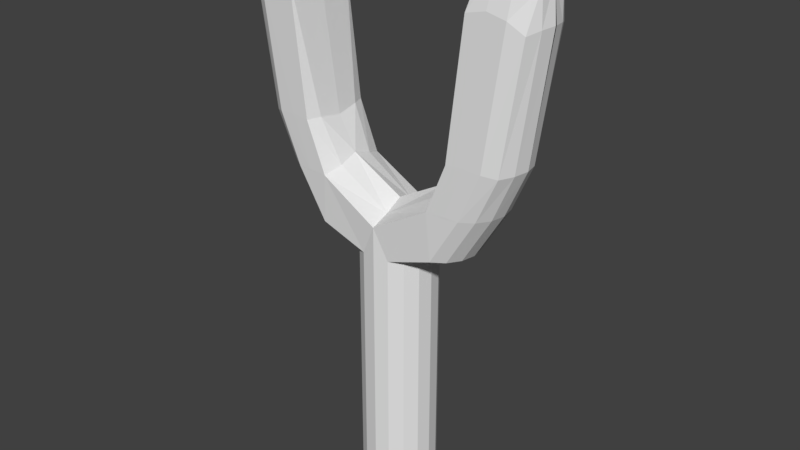# Source: slingshot.blend  (saved by Blender 2.78.0; exported with 4.5.12 LTS)
import bpy
from mathutils import Matrix  # noqa: F401  (used for matrix-valued properties, if any)

bpy.ops.wm.read_factory_settings(use_empty=True)
scene = bpy.context.scene
scene.name = 'Scene'

# ---- collections
col_collection_1 = bpy.data.collections.new('Collection 1'); scene.collection.children.link(col_collection_1)

# ---- world
world_world = bpy.data.worlds.new('World'); scene.world = world_world
world_world.color = (0.05088, 0.05088, 0.05088)
world_world.use_sun_shadow = False
world_world.sun_shadow_jitter_overblur = 0.0
world_world.cycles.sampling_method = 'MANUAL'

# ---- meshes
me_cylinder_001 = bpy.data.meshes.new('Cylinder.001')
me_cylinder_001.from_pydata([(0.1103, -2.328e-08, 0.000768), (0.1103, -2.328e-08, 0.6276), (0.1019, -0.04221, 0.000768), (0.1019, -0.04221, 0.6276), (0.07799, -0.07799, 0.000768), (0.07799, -0.07799, 0.6276), (0.04221, -0.1019, 0.000768), (0.04221, -0.1019, 0.6276), (1.006e-07, -0.1103, 0.000768), (1.006e-07, -0.1103, 0.6276), (0.1824, -0.1019, 0.7948), (0.2182, -0.07799, 0.7948), (0.2421, -0.04221, 0.7948), (0.2505, -2.375e-08, 0.7948), (0.1103, -2.328e-08, 0.7466), (0.1019, -0.04221, 0.7466), (0.07799, -0.07799, 0.7466), (0.04221, -0.1019, 0.7466), (1.304e-07, -0.1103, 0.7466), (0.3368, -2.328e-08, 0.9366), (0.3284, -0.04221, 0.9366), (0.3045, -0.07799, 0.9366), (0.2687, -0.1019, 0.9366), (-1.258e-05, -0.1103, 0.8377), (0.1726, -0.1071, 0.9366), (0.4398, -2.328e-08, 1.556), (0.4365, -0.04221, 1.547), (0.4224, -0.06126, 1.518), (0.3935, -0.08517, 1.559), (0.2959, -0.09039, 1.541), (0.2288, -0.1045, 0.9366), (0.3458, -0.08778, 1.574), (-0.00298, -2.98e-08, 0.8858), (0.1576, -6.972e-05, 0.9744), (0.2974, -6.972e-05, 1.581), (0.3935, -1.49e-08, 1.599), (0.3466, -3.486e-05, 1.604), (9.237e-08, -0.001571, 0.000768), (-0.002973, -0.05387, 0.8563), (0.1568, -0.05679, 0.9551), (0.3667, -0.07799, 1.071), (0.3309, -0.1019, 1.081), (0.2308, -0.1071, 1.081), (0.399, -2.328e-08, 1.076), (0.389, -0.04221, 1.074), (0.287, -0.1045, 1.084), (0.2165, -0.06815, 1.082), (0.2116, -6.972e-05, 1.071), (0.4221, -0.07799, 1.432), (0.3328, -0.1045, 1.479), (0.3864, -0.1019, 1.466), (0.2765, -0.1071, 1.466), (0.4499, -0.001768, 1.445), (0.4406, -0.04221, 1.442), (0.2756, -0.08615, 1.468), (0.2724, -6.972e-05, 1.475)], [], [(0, 1, 3, 2), (2, 3, 5, 4), (4, 5, 7, 6), (6, 7, 9, 8), (7, 5, 16, 17), (3, 1, 14, 15), (9, 7, 17, 18), (5, 3, 15, 16), (50, 48, 27, 28), (12, 13, 19, 20), (11, 12, 20, 21), (10, 11, 21, 22), (24, 10, 22, 30), (49, 50, 28, 31), (36, 34, 29, 31), (17, 10, 24, 23), (33, 39, 46, 47), (15, 14, 13, 12), (16, 15, 12, 11), (53, 52, 25, 26), (17, 16, 11, 10), (48, 53, 26, 27), (18, 17, 23), (25, 35, 28, 27, 26), (35, 36, 31, 28), (51, 49, 31, 29), (24, 39, 38, 23), (37, 0, 2, 4, 6, 8), (38, 39, 33, 32), (29, 54, 51), (24, 30, 45, 42), (21, 20, 44, 40), (20, 19, 43, 44), (30, 22, 41, 45), (22, 21, 40, 41), (42, 46, 39, 24), (47, 46, 54, 55), (42, 45, 49, 51), (40, 44, 53, 48), (44, 43, 52, 53), (45, 41, 50, 49), (41, 40, 48, 50), (51, 54, 46, 42), (55, 54, 29, 34)])
me_cylinder_001.use_remesh_preserve_volume = False
me_cylinder_001.use_remesh_preserve_attributes = False
me_cylinder_001.use_mirror_vertex_groups = False
me_cylinder_001.update()

# ---- objects
ob_cylinder = bpy.data.objects.new('Cylinder', me_cylinder_001)

# ---- transforms, parenting, visibility, modifiers, constraints
ob_cylinder.location = (0.0, 0.0, 0.0)
ob_cylinder.lineart.crease_threshold = 0.0
_m = ob_cylinder.modifiers.new('Mirror', 'MIRROR')
_m.use_axis = (True, True, False)

# ---- collection membership
col_collection_1.objects.link(ob_cylinder)

# ---- scene / render settings (as saved in the file)
scene.frame_start = 1; scene.frame_end = 250; scene.frame_set(1)
scene.render.engine = 'BLENDER_EEVEE_NEXT'
scene.render.resolution_percentage = 50
scene.render.dither_intensity = 0.0
scene.cycles.use_denoising = False
scene.cycles.samples = 128
scene.cycles.sampling_pattern = 'TABULATED_SOBOL'
scene.cycles.light_sampling_threshold = 0.0
scene.cycles.use_adaptive_sampling = False
scene.cycles.use_light_tree = False
scene.cycles.blur_glossy = 0.0
scene.cycles.sample_clamp_indirect = 0.0
scene.view_settings.view_transform = 'Standard'
bpy.context.view_layer.update()

# ---- added for rendering (the .blend has no active camera and no usable light): camera, sun
cam_auto = bpy.data.cameras.new('AutoCamera')
cam_auto.lens = 50.0
cam_auto.sensor_width = 36.0
cam_auto.clip_end = 1000.0
ob_auto_camera = bpy.data.objects.new('AutoCamera', cam_auto)
scene.collection.objects.link(ob_auto_camera)
ob_auto_camera.location = (1.71316, -2.0558, 2.17291)
ob_auto_camera.rotation_euler = (1.09748, -7.21219e-08, 0.694738)
scene.camera = ob_auto_camera
light_auto_sun = bpy.data.lights.new('AutoSun', 'SUN')
light_auto_sun.energy = 3.0
light_auto_sun.angle = 0.0523599
ob_auto_sun = bpy.data.objects.new('AutoSun', light_auto_sun)
scene.collection.objects.link(ob_auto_sun)
ob_auto_sun.rotation_euler = (0.872665, 0.174533, 0.523599)
bpy.context.view_layer.update()
